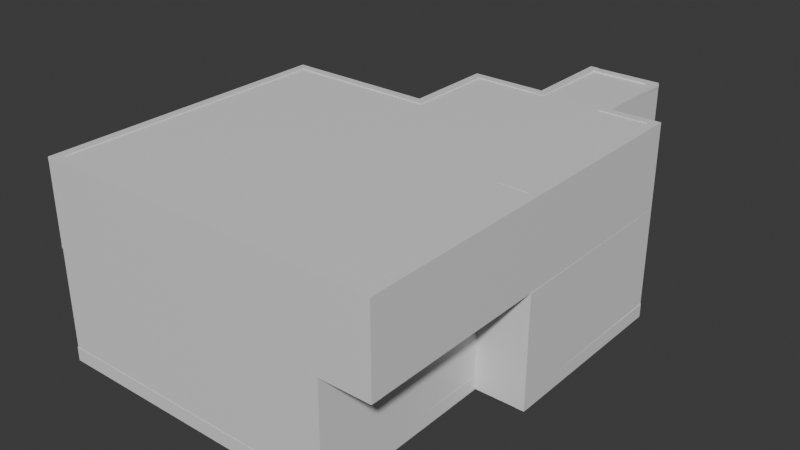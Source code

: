 # Source: Level1.blend  (saved by Blender 4.3.34; exported with 4.5.12 LTS)
import bpy
from mathutils import Matrix  # noqa: F401  (used for matrix-valued properties, if any)

bpy.ops.wm.read_factory_settings(use_empty=True)
scene = bpy.context.scene
scene.name = 'Scene'

# ---- collections
col_floor = bpy.data.collections.new('Floor'); scene.collection.children.link(col_floor)
col_wall = bpy.data.collections.new('Wall'); scene.collection.children.link(col_wall)
col_second_wall = bpy.data.collections.new('Second Wall'); scene.collection.children.link(col_second_wall)
col_stair = bpy.data.collections.new('Stair'); scene.collection.children.link(col_stair)

# ---- materials (node trees are filled in below, after node groups)
mat_material = bpy.data.materials.new('Material')
mat_material.alpha_threshold = 0.0
mat_material.roughness = 0.5
mat_material.line_color = (0.0, 0.0, 0.0, 1.0)
mat_material_015 = bpy.data.materials.new('Material.015')
mat_material_015.alpha_threshold = 0.0
mat_material_015.roughness = 0.5
mat_material_015.line_color = (0.0, 0.0, 0.0, 1.0)
mat_material_029 = bpy.data.materials.new('Material.029')
mat_material_029.alpha_threshold = 0.0
mat_material_029.roughness = 0.5
mat_material_029.line_color = (0.0, 0.0, 0.0, 1.0)
mat_material_001 = bpy.data.materials.new('Material.001')
mat_material_001.alpha_threshold = 0.0
mat_material_001.roughness = 0.5
mat_material_001.line_color = (0.0, 0.0, 0.0, 1.0)
mat_material_002 = bpy.data.materials.new('Material.002')
mat_material_002.alpha_threshold = 0.0
mat_material_002.roughness = 0.5
mat_material_002.line_color = (0.0, 0.0, 0.0, 1.0)
mat_material_004 = bpy.data.materials.new('Material.004')
mat_material_004.alpha_threshold = 0.0
mat_material_004.roughness = 0.5
mat_material_004.line_color = (0.0, 0.0, 0.0, 1.0)
mat_material_005 = bpy.data.materials.new('Material.005')
mat_material_005.alpha_threshold = 0.0
mat_material_005.roughness = 0.5
mat_material_005.line_color = (0.0, 0.0, 0.0, 1.0)
mat_material_006 = bpy.data.materials.new('Material.006')
mat_material_006.alpha_threshold = 0.0
mat_material_006.roughness = 0.5
mat_material_006.line_color = (0.0, 0.0, 0.0, 1.0)
mat_material_007 = bpy.data.materials.new('Material.007')
mat_material_007.alpha_threshold = 0.0
mat_material_007.roughness = 0.5
mat_material_007.line_color = (0.0, 0.0, 0.0, 1.0)
mat_material_008 = bpy.data.materials.new('Material.008')
mat_material_008.alpha_threshold = 0.0
mat_material_008.roughness = 0.5
mat_material_008.line_color = (0.0, 0.0, 0.0, 1.0)
mat_material_009 = bpy.data.materials.new('Material.009')
mat_material_009.alpha_threshold = 0.0
mat_material_009.roughness = 0.5
mat_material_009.line_color = (0.0, 0.0, 0.0, 1.0)
mat_material_003 = bpy.data.materials.new('Material.003')
mat_material_003.alpha_threshold = 0.0
mat_material_003.roughness = 0.5
mat_material_003.line_color = (0.0, 0.0, 0.0, 1.0)
mat_material_010 = bpy.data.materials.new('Material.010')
mat_material_010.alpha_threshold = 0.0
mat_material_010.roughness = 0.5
mat_material_010.line_color = (0.0, 0.0, 0.0, 1.0)
mat_material_011 = bpy.data.materials.new('Material.011')
mat_material_011.alpha_threshold = 0.0
mat_material_011.roughness = 0.5
mat_material_011.line_color = (0.0, 0.0, 0.0, 1.0)
mat_material_012 = bpy.data.materials.new('Material.012')
mat_material_012.alpha_threshold = 0.0
mat_material_012.roughness = 0.5
mat_material_012.line_color = (0.0, 0.0, 0.0, 1.0)
mat_material_013 = bpy.data.materials.new('Material.013')
mat_material_013.alpha_threshold = 0.0
mat_material_013.roughness = 0.5
mat_material_013.line_color = (0.0, 0.0, 0.0, 1.0)
mat_material_014 = bpy.data.materials.new('Material.014')
mat_material_014.alpha_threshold = 0.0
mat_material_014.roughness = 0.5
mat_material_014.line_color = (0.0, 0.0, 0.0, 1.0)
mat_material_017 = bpy.data.materials.new('Material.017')
mat_material_017.alpha_threshold = 0.0
mat_material_017.roughness = 0.5
mat_material_017.line_color = (0.0, 0.0, 0.0, 1.0)
mat_material_018 = bpy.data.materials.new('Material.018')
mat_material_018.alpha_threshold = 0.0
mat_material_018.roughness = 0.5
mat_material_018.line_color = (0.0, 0.0, 0.0, 1.0)
mat_material_019 = bpy.data.materials.new('Material.019')
mat_material_019.alpha_threshold = 0.0
mat_material_019.roughness = 0.5
mat_material_019.line_color = (0.0, 0.0, 0.0, 1.0)
mat_material_020 = bpy.data.materials.new('Material.020')
mat_material_020.alpha_threshold = 0.0
mat_material_020.roughness = 0.5
mat_material_020.line_color = (0.0, 0.0, 0.0, 1.0)
mat_material_021 = bpy.data.materials.new('Material.021')
mat_material_021.alpha_threshold = 0.0
mat_material_021.roughness = 0.5
mat_material_021.line_color = (0.0, 0.0, 0.0, 1.0)
mat_material_022 = bpy.data.materials.new('Material.022')
mat_material_022.alpha_threshold = 0.0
mat_material_022.roughness = 0.5
mat_material_022.line_color = (0.0, 0.0, 0.0, 1.0)
mat_material_023 = bpy.data.materials.new('Material.023')
mat_material_023.alpha_threshold = 0.0
mat_material_023.roughness = 0.5
mat_material_023.line_color = (0.0, 0.0, 0.0, 1.0)
mat_material_024 = bpy.data.materials.new('Material.024')
mat_material_024.alpha_threshold = 0.0
mat_material_024.roughness = 0.5
mat_material_024.line_color = (0.0, 0.0, 0.0, 1.0)
mat_material_025 = bpy.data.materials.new('Material.025')
mat_material_025.alpha_threshold = 0.0
mat_material_025.roughness = 0.5
mat_material_025.line_color = (0.0, 0.0, 0.0, 1.0)
mat_material_027 = bpy.data.materials.new('Material.027')
mat_material_027.alpha_threshold = 0.0
mat_material_027.roughness = 0.5
mat_material_027.line_color = (0.0, 0.0, 0.0, 1.0)
mat_material_028 = bpy.data.materials.new('Material.028')
mat_material_028.alpha_threshold = 0.0
mat_material_028.roughness = 0.5
mat_material_028.line_color = (0.0, 0.0, 0.0, 1.0)
mat_material_026 = bpy.data.materials.new('Material.026')
mat_material_026.alpha_threshold = 0.0
mat_material_026.roughness = 0.5
mat_material_026.line_color = (0.0, 0.0, 0.0, 1.0)
mat_material_016 = bpy.data.materials.new('Material.016')
mat_material_016.alpha_threshold = 0.0
mat_material_016.roughness = 0.5
mat_material_016.line_color = (0.0, 0.0, 0.0, 1.0)

# ---- material node trees
mat_material.use_nodes = True; mat_material.node_tree.nodes.clear()
_N = mat_material.node_tree.nodes; _L = mat_material.node_tree.links
n0 = _N.new('ShaderNodeOutputMaterial'); n0.name = 'Material Output'; n0.location = (300, 300)
n1 = _N.new('ShaderNodeBsdfPrincipled'); n1.name = 'Principled BSDF'; n1.location = (10, 300)
n1.inputs[3].default_value = 1.45
_L.new(n1.outputs[0], n0.inputs[0])
n0.is_active_output = True
mat_material_015.use_nodes = True; mat_material_015.node_tree.nodes.clear()
_N = mat_material_015.node_tree.nodes; _L = mat_material_015.node_tree.links
n0 = _N.new('ShaderNodeOutputMaterial'); n0.name = 'Material Output'; n0.location = (300, 300)
n1 = _N.new('ShaderNodeBsdfPrincipled'); n1.name = 'Principled BSDF'; n1.location = (10, 300)
n1.inputs[3].default_value = 1.45
_L.new(n1.outputs[0], n0.inputs[0])
n0.is_active_output = True
mat_material_029.use_nodes = True; mat_material_029.node_tree.nodes.clear()
_N = mat_material_029.node_tree.nodes; _L = mat_material_029.node_tree.links
n0 = _N.new('ShaderNodeOutputMaterial'); n0.name = 'Material Output'; n0.location = (300, 300)
n1 = _N.new('ShaderNodeBsdfPrincipled'); n1.name = 'Principled BSDF'; n1.location = (10, 300)
n1.inputs[3].default_value = 1.45
_L.new(n1.outputs[0], n0.inputs[0])
n0.is_active_output = True
mat_material_001.use_nodes = True; mat_material_001.node_tree.nodes.clear()
_N = mat_material_001.node_tree.nodes; _L = mat_material_001.node_tree.links
n0 = _N.new('ShaderNodeOutputMaterial'); n0.name = 'Material Output'; n0.location = (300, 300)
n1 = _N.new('ShaderNodeBsdfPrincipled'); n1.name = 'Principled BSDF'; n1.location = (10, 300)
n1.inputs[3].default_value = 1.45
_L.new(n1.outputs[0], n0.inputs[0])
n0.is_active_output = True
mat_material_002.use_nodes = True; mat_material_002.node_tree.nodes.clear()
_N = mat_material_002.node_tree.nodes; _L = mat_material_002.node_tree.links
n0 = _N.new('ShaderNodeOutputMaterial'); n0.name = 'Material Output'; n0.location = (300, 300)
n1 = _N.new('ShaderNodeBsdfPrincipled'); n1.name = 'Principled BSDF'; n1.location = (10, 300)
n1.inputs[3].default_value = 1.45
_L.new(n1.outputs[0], n0.inputs[0])
n0.is_active_output = True
mat_material_004.use_nodes = True; mat_material_004.node_tree.nodes.clear()
_N = mat_material_004.node_tree.nodes; _L = mat_material_004.node_tree.links
n0 = _N.new('ShaderNodeOutputMaterial'); n0.name = 'Material Output'; n0.location = (300, 300)
n1 = _N.new('ShaderNodeBsdfPrincipled'); n1.name = 'Principled BSDF'; n1.location = (10, 300)
n1.inputs[3].default_value = 1.45
_L.new(n1.outputs[0], n0.inputs[0])
n0.is_active_output = True
mat_material_005.use_nodes = True; mat_material_005.node_tree.nodes.clear()
_N = mat_material_005.node_tree.nodes; _L = mat_material_005.node_tree.links
n0 = _N.new('ShaderNodeOutputMaterial'); n0.name = 'Material Output'; n0.location = (300, 300)
n1 = _N.new('ShaderNodeBsdfPrincipled'); n1.name = 'Principled BSDF'; n1.location = (10, 300)
n1.inputs[3].default_value = 1.45
_L.new(n1.outputs[0], n0.inputs[0])
n0.is_active_output = True
mat_material_006.use_nodes = True; mat_material_006.node_tree.nodes.clear()
_N = mat_material_006.node_tree.nodes; _L = mat_material_006.node_tree.links
n0 = _N.new('ShaderNodeOutputMaterial'); n0.name = 'Material Output'; n0.location = (300, 300)
n1 = _N.new('ShaderNodeBsdfPrincipled'); n1.name = 'Principled BSDF'; n1.location = (10, 300)
n1.inputs[3].default_value = 1.45
_L.new(n1.outputs[0], n0.inputs[0])
n0.is_active_output = True
mat_material_007.use_nodes = True; mat_material_007.node_tree.nodes.clear()
_N = mat_material_007.node_tree.nodes; _L = mat_material_007.node_tree.links
n0 = _N.new('ShaderNodeOutputMaterial'); n0.name = 'Material Output'; n0.location = (300, 300)
n1 = _N.new('ShaderNodeBsdfPrincipled'); n1.name = 'Principled BSDF'; n1.location = (10, 300)
n1.inputs[3].default_value = 1.45
_L.new(n1.outputs[0], n0.inputs[0])
n0.is_active_output = True
mat_material_008.use_nodes = True; mat_material_008.node_tree.nodes.clear()
_N = mat_material_008.node_tree.nodes; _L = mat_material_008.node_tree.links
n0 = _N.new('ShaderNodeOutputMaterial'); n0.name = 'Material Output'; n0.location = (300, 300)
n1 = _N.new('ShaderNodeBsdfPrincipled'); n1.name = 'Principled BSDF'; n1.location = (10, 300)
n1.inputs[3].default_value = 1.45
_L.new(n1.outputs[0], n0.inputs[0])
n0.is_active_output = True
mat_material_009.use_nodes = True; mat_material_009.node_tree.nodes.clear()
_N = mat_material_009.node_tree.nodes; _L = mat_material_009.node_tree.links
n0 = _N.new('ShaderNodeOutputMaterial'); n0.name = 'Material Output'; n0.location = (300, 300)
n1 = _N.new('ShaderNodeBsdfPrincipled'); n1.name = 'Principled BSDF'; n1.location = (10, 300)
n1.inputs[3].default_value = 1.45
_L.new(n1.outputs[0], n0.inputs[0])
n0.is_active_output = True
mat_material_003.use_nodes = True; mat_material_003.node_tree.nodes.clear()
_N = mat_material_003.node_tree.nodes; _L = mat_material_003.node_tree.links
n0 = _N.new('ShaderNodeOutputMaterial'); n0.name = 'Material Output'; n0.location = (300, 300)
n1 = _N.new('ShaderNodeBsdfPrincipled'); n1.name = 'Principled BSDF'; n1.location = (10, 300)
n1.inputs[3].default_value = 1.45
_L.new(n1.outputs[0], n0.inputs[0])
n0.is_active_output = True
mat_material_010.use_nodes = True; mat_material_010.node_tree.nodes.clear()
_N = mat_material_010.node_tree.nodes; _L = mat_material_010.node_tree.links
n0 = _N.new('ShaderNodeOutputMaterial'); n0.name = 'Material Output'; n0.location = (300, 300)
n1 = _N.new('ShaderNodeBsdfPrincipled'); n1.name = 'Principled BSDF'; n1.location = (10, 300)
n1.inputs[3].default_value = 1.45
_L.new(n1.outputs[0], n0.inputs[0])
n0.is_active_output = True
mat_material_011.use_nodes = True; mat_material_011.node_tree.nodes.clear()
_N = mat_material_011.node_tree.nodes; _L = mat_material_011.node_tree.links
n0 = _N.new('ShaderNodeOutputMaterial'); n0.name = 'Material Output'; n0.location = (300, 300)
n1 = _N.new('ShaderNodeBsdfPrincipled'); n1.name = 'Principled BSDF'; n1.location = (10, 300)
n1.inputs[3].default_value = 1.45
_L.new(n1.outputs[0], n0.inputs[0])
n0.is_active_output = True
mat_material_012.use_nodes = True; mat_material_012.node_tree.nodes.clear()
_N = mat_material_012.node_tree.nodes; _L = mat_material_012.node_tree.links
n0 = _N.new('ShaderNodeOutputMaterial'); n0.name = 'Material Output'; n0.location = (300, 300)
n1 = _N.new('ShaderNodeBsdfPrincipled'); n1.name = 'Principled BSDF'; n1.location = (10, 300)
n1.inputs[3].default_value = 1.45
_L.new(n1.outputs[0], n0.inputs[0])
n0.is_active_output = True
mat_material_013.use_nodes = True; mat_material_013.node_tree.nodes.clear()
_N = mat_material_013.node_tree.nodes; _L = mat_material_013.node_tree.links
n0 = _N.new('ShaderNodeOutputMaterial'); n0.name = 'Material Output'; n0.location = (300, 300)
n1 = _N.new('ShaderNodeBsdfPrincipled'); n1.name = 'Principled BSDF'; n1.location = (10, 300)
n1.inputs[3].default_value = 1.45
_L.new(n1.outputs[0], n0.inputs[0])
n0.is_active_output = True
mat_material_014.use_nodes = True; mat_material_014.node_tree.nodes.clear()
_N = mat_material_014.node_tree.nodes; _L = mat_material_014.node_tree.links
n0 = _N.new('ShaderNodeOutputMaterial'); n0.name = 'Material Output'; n0.location = (300, 300)
n1 = _N.new('ShaderNodeBsdfPrincipled'); n1.name = 'Principled BSDF'; n1.location = (10, 300)
n1.inputs[3].default_value = 1.45
_L.new(n1.outputs[0], n0.inputs[0])
n0.is_active_output = True
mat_material_017.use_nodes = True; mat_material_017.node_tree.nodes.clear()
_N = mat_material_017.node_tree.nodes; _L = mat_material_017.node_tree.links
n0 = _N.new('ShaderNodeOutputMaterial'); n0.name = 'Material Output'; n0.location = (300, 300)
n1 = _N.new('ShaderNodeBsdfPrincipled'); n1.name = 'Principled BSDF'; n1.location = (10, 300)
n1.inputs[3].default_value = 1.45
_L.new(n1.outputs[0], n0.inputs[0])
n0.is_active_output = True
mat_material_018.use_nodes = True; mat_material_018.node_tree.nodes.clear()
_N = mat_material_018.node_tree.nodes; _L = mat_material_018.node_tree.links
n0 = _N.new('ShaderNodeOutputMaterial'); n0.name = 'Material Output'; n0.location = (300, 300)
n1 = _N.new('ShaderNodeBsdfPrincipled'); n1.name = 'Principled BSDF'; n1.location = (10, 300)
n1.inputs[3].default_value = 1.45
_L.new(n1.outputs[0], n0.inputs[0])
n0.is_active_output = True
mat_material_019.use_nodes = True; mat_material_019.node_tree.nodes.clear()
_N = mat_material_019.node_tree.nodes; _L = mat_material_019.node_tree.links
n0 = _N.new('ShaderNodeOutputMaterial'); n0.name = 'Material Output'; n0.location = (300, 300)
n1 = _N.new('ShaderNodeBsdfPrincipled'); n1.name = 'Principled BSDF'; n1.location = (10, 300)
n1.inputs[3].default_value = 1.45
_L.new(n1.outputs[0], n0.inputs[0])
n0.is_active_output = True
mat_material_020.use_nodes = True; mat_material_020.node_tree.nodes.clear()
_N = mat_material_020.node_tree.nodes; _L = mat_material_020.node_tree.links
n0 = _N.new('ShaderNodeOutputMaterial'); n0.name = 'Material Output'; n0.location = (300, 300)
n1 = _N.new('ShaderNodeBsdfPrincipled'); n1.name = 'Principled BSDF'; n1.location = (10, 300)
n1.inputs[3].default_value = 1.45
_L.new(n1.outputs[0], n0.inputs[0])
n0.is_active_output = True
mat_material_021.use_nodes = True; mat_material_021.node_tree.nodes.clear()
_N = mat_material_021.node_tree.nodes; _L = mat_material_021.node_tree.links
n0 = _N.new('ShaderNodeOutputMaterial'); n0.name = 'Material Output'; n0.location = (300, 300)
n1 = _N.new('ShaderNodeBsdfPrincipled'); n1.name = 'Principled BSDF'; n1.location = (10, 300)
n1.inputs[3].default_value = 1.45
_L.new(n1.outputs[0], n0.inputs[0])
n0.is_active_output = True
mat_material_022.use_nodes = True; mat_material_022.node_tree.nodes.clear()
_N = mat_material_022.node_tree.nodes; _L = mat_material_022.node_tree.links
n0 = _N.new('ShaderNodeOutputMaterial'); n0.name = 'Material Output'; n0.location = (300, 300)
n1 = _N.new('ShaderNodeBsdfPrincipled'); n1.name = 'Principled BSDF'; n1.location = (10, 300)
n1.inputs[3].default_value = 1.45
_L.new(n1.outputs[0], n0.inputs[0])
n0.is_active_output = True
mat_material_023.use_nodes = True; mat_material_023.node_tree.nodes.clear()
_N = mat_material_023.node_tree.nodes; _L = mat_material_023.node_tree.links
n0 = _N.new('ShaderNodeOutputMaterial'); n0.name = 'Material Output'; n0.location = (300, 300)
n1 = _N.new('ShaderNodeBsdfPrincipled'); n1.name = 'Principled BSDF'; n1.location = (10, 300)
n1.inputs[3].default_value = 1.45
_L.new(n1.outputs[0], n0.inputs[0])
n0.is_active_output = True
mat_material_024.use_nodes = True; mat_material_024.node_tree.nodes.clear()
_N = mat_material_024.node_tree.nodes; _L = mat_material_024.node_tree.links
n0 = _N.new('ShaderNodeOutputMaterial'); n0.name = 'Material Output'; n0.location = (300, 300)
n1 = _N.new('ShaderNodeBsdfPrincipled'); n1.name = 'Principled BSDF'; n1.location = (10, 300)
n1.inputs[3].default_value = 1.45
_L.new(n1.outputs[0], n0.inputs[0])
n0.is_active_output = True
mat_material_025.use_nodes = True; mat_material_025.node_tree.nodes.clear()
_N = mat_material_025.node_tree.nodes; _L = mat_material_025.node_tree.links
n0 = _N.new('ShaderNodeOutputMaterial'); n0.name = 'Material Output'; n0.location = (300, 300)
n1 = _N.new('ShaderNodeBsdfPrincipled'); n1.name = 'Principled BSDF'; n1.location = (10, 300)
n1.inputs[3].default_value = 1.45
_L.new(n1.outputs[0], n0.inputs[0])
n0.is_active_output = True
mat_material_027.use_nodes = True; mat_material_027.node_tree.nodes.clear()
_N = mat_material_027.node_tree.nodes; _L = mat_material_027.node_tree.links
n0 = _N.new('ShaderNodeOutputMaterial'); n0.name = 'Material Output'; n0.location = (300, 300)
n1 = _N.new('ShaderNodeBsdfPrincipled'); n1.name = 'Principled BSDF'; n1.location = (10, 300)
n1.inputs[3].default_value = 1.45
_L.new(n1.outputs[0], n0.inputs[0])
n0.is_active_output = True
mat_material_028.use_nodes = True; mat_material_028.node_tree.nodes.clear()
_N = mat_material_028.node_tree.nodes; _L = mat_material_028.node_tree.links
n0 = _N.new('ShaderNodeOutputMaterial'); n0.name = 'Material Output'; n0.location = (300, 300)
n1 = _N.new('ShaderNodeBsdfPrincipled'); n1.name = 'Principled BSDF'; n1.location = (10, 300)
n1.inputs[3].default_value = 1.45
_L.new(n1.outputs[0], n0.inputs[0])
n0.is_active_output = True
mat_material_026.use_nodes = True; mat_material_026.node_tree.nodes.clear()
_N = mat_material_026.node_tree.nodes; _L = mat_material_026.node_tree.links
n0 = _N.new('ShaderNodeOutputMaterial'); n0.name = 'Material Output'; n0.location = (300, 300)
n1 = _N.new('ShaderNodeBsdfPrincipled'); n1.name = 'Principled BSDF'; n1.location = (10, 300)
n1.inputs[3].default_value = 1.45
_L.new(n1.outputs[0], n0.inputs[0])
n0.is_active_output = True
mat_material_016.use_nodes = True; mat_material_016.node_tree.nodes.clear()
_N = mat_material_016.node_tree.nodes; _L = mat_material_016.node_tree.links
n0 = _N.new('ShaderNodeOutputMaterial'); n0.name = 'Material Output'; n0.location = (300, 300)
n1 = _N.new('ShaderNodeBsdfPrincipled'); n1.name = 'Principled BSDF'; n1.location = (10, 300)
n1.inputs[3].default_value = 1.45
_L.new(n1.outputs[0], n0.inputs[0])
n0.is_active_output = True

# ---- world
world_world = bpy.data.worlds.new('World'); scene.world = world_world
world_world.use_nodes = True; world_world.node_tree.nodes.clear()
_N = world_world.node_tree.nodes; _L = world_world.node_tree.links
n0 = _N.new('ShaderNodeOutputWorld'); n0.name = 'World Output'; n0.location = (300, 300)
n1 = _N.new('ShaderNodeBackground'); n1.name = 'Background'; n1.location = (10, 300)
n1.inputs[0].default_value = (0.05088, 0.05088, 0.05088, 1.0)
_L.new(n1.outputs[0], n0.inputs[0])
n0.is_active_output = True
world_world.color = (0.05088, 0.05088, 0.05088)
world_world.sun_shadow_jitter_overblur = 0.0

# ---- meshes
me_cube = bpy.data.meshes.new('Cube')
me_cube.from_pydata([(-2.404, -4.076, -0.8378), (-2.404, -0.09195, -0.8378), (1.601, -4.076, -0.8378), (-0.4016, -0.09195, -0.8378), (1.601, 2.324, -0.8378), (1.601, 1.116, -0.8378), (-0.4016, 1.116, -0.8378), (0.5995, -0.09195, -0.8378), (0.5995, -4.076, -0.8378), (0.5995, 2.324, -0.8378), (0.5995, 1.116, -0.8378), (2.278, 1.116, -0.8378), (-2.404, -1.458, -0.8378), (0.5995, -1.458, -0.8378), (1.601, -1.458, -0.8378), (2.278, -1.458, -0.8378), (-0.4016, -0.7697, -0.8378), (-2.404, -0.7697, -0.8378), (0.5995, -0.7697, -0.8378), (0.5995, -0.09195, -0.6479), (-0.4016, -0.09195, -0.6479), (-2.404, -0.09195, -0.6479), (0.5995, -4.076, -0.6479), (1.601, -4.076, -0.6479), (-2.404, -1.458, -0.6479), (-2.404, -4.076, -0.6479), (1.601, 2.324, -0.6479), (1.601, 1.116, -0.6479), (-0.4016, 1.116, -0.6479), (0.5995, 1.116, -0.6479), (0.5995, 2.324, -0.6479), (0.5995, -1.458, -0.6479), (2.278, 1.116, -0.6479), (-2.404, -0.7697, -0.6479), (0.5995, -0.7697, -0.6479), (1.601, -1.458, -0.6479), (2.278, -1.458, -0.6479), (-0.4016, -0.7697, -0.6479)], [], [(13, 8, 2, 14), (5, 14, 15, 11), (7, 10, 6, 3), (13, 12, 0, 8), (5, 4, 9, 10), (16, 17, 12, 13, 18), (3, 1, 17, 16), (14, 5, 10, 7, 18, 13), (3, 16, 18, 7), (31, 35, 23, 22), (27, 32, 36, 35), (19, 20, 28, 29), (31, 22, 25, 24), (27, 29, 30, 26), (37, 34, 31, 24, 33), (20, 37, 33, 21), (35, 31, 34, 19, 29, 27), (20, 19, 34, 37), (3, 6, 28, 20), (5, 11, 32, 27), (11, 15, 36, 32), (12, 17, 33, 24), (8, 0, 25, 22), (9, 4, 26, 30), (17, 1, 21, 33), (1, 3, 20, 21), (14, 2, 23, 35), (6, 10, 29, 28), (2, 8, 22, 23), (15, 14, 35, 36), (0, 12, 24, 25), (10, 9, 30, 29), (4, 5, 27, 26)])
_uv = me_cube.uv_layers.new(name='UVMap')
_uv.uv.foreach_set('vector', [0.3125, 0.6875, 0.3125, 0.75, 0.375, 0.75, 0.375, 0.6875, 0.375, 0.5, 0.375, 0.6875, 0.375, 0.6875, 0.375, 0.5, 0.3125, 0.5, 0.3125, 0.5, 0.25, 0.5, 0.25, 0.5, 0.3125, 0.6875, 0.125, 0.6875, 0.125, 0.75, 0.3125, 0.75, 0.375, 0.5, 0.375, 0.5, 0.3125, 0.5, 0.3125, 0.5, 0.25, 0.5625, 0.125, 0.5625, 0.125, 0.6875, 0.3125, 0.6875, 0.3125, 0.5625, 0.25, 0.5, 0.125, 0.5, 0.125, 0.5625, 0.25, 0.5625, 0.375, 0.6875, 0.375, 0.5, 0.3125, 0.5, 0.3125, 0.5, 0.3125, 0.5625, 0.3125, 0.6875, 0.25, 0.5, 0.25, 0.5625, 0.3125, 0.5625, 0.3125, 0.5, 0.3125, 0.6875, 0.375, 0.6875, 0.375, 0.75, 0.3125, 0.75, 0.375, 0.5, 0.375, 0.5, 0.375, 0.6875, 0.375, 0.6875, 0.3125, 0.5, 0.25, 0.5, 0.25, 0.5, 0.3125, 0.5, 0.3125, 0.6875, 0.3125, 0.75, 0.125, 0.75, 0.125, 0.6875, 0.375, 0.5, 0.3125, 0.5, 0.3125, 0.5, 0.375, 0.5, 0.25, 0.5625, 0.3125, 0.5625, 0.3125, 0.6875, 0.125, 0.6875, 0.125, 0.5625, 0.25, 0.5, 0.25, 0.5625, 0.125, 0.5625, 0.125, 0.5, 0.375, 0.6875, 0.3125, 0.6875, 0.3125, 0.5625, 0.3125, 0.5, 0.3125, 0.5, 0.375, 0.5, 0.25, 0.5, 0.3125, 0.5, 0.3125, 0.5625, 0.25, 0.5625, 0.25, 0.5, 0.25, 0.5, 0.25, 0.5, 0.25, 0.5, 0.375, 0.5, 0.375, 0.5, 0.375, 0.5, 0.375, 0.5, 0.375, 0.5, 0.375, 0.6875, 0.375, 0.6875, 0.375, 0.5, 0.125, 0.6875, 0.125, 0.5625, 0.125, 0.5625, 0.125, 0.6875, 0.3125, 0.75, 0.125, 0.75, 0.125, 0.75, 0.3125, 0.75, 0.3125, 0.5, 0.375, 0.5, 0.375, 0.5, 0.3125, 0.5, 0.125, 0.5625, 0.125, 0.5, 0.125, 0.5, 0.125, 0.5625, 0.125, 0.5, 0.25, 0.5, 0.25, 0.5, 0.125, 0.5, 0.375, 0.6875, 0.375, 0.75, 0.375, 0.75, 0.375, 0.6875, 0.25, 0.5, 0.3125, 0.5, 0.3125, 0.5, 0.25, 0.5, 0.375, 0.75, 0.3125, 0.75, 0.3125, 0.75, 0.375, 0.75, 0.375, 0.6875, 0.375, 0.6875, 0.375, 0.6875, 0.375, 0.6875, 0.125, 0.75, 0.125, 0.6875, 0.125, 0.6875, 0.125, 0.75, 0.3125, 0.5, 0.3125, 0.5, 0.3125, 0.5, 0.3125, 0.5, 0.375, 0.5, 0.375, 0.5, 0.375, 0.5, 0.375, 0.5])
me_cube.materials.append(mat_material)
me_cube.use_mirror_vertex_groups = False
me_cube.update()
me_cube_015 = bpy.data.meshes.new('Cube.015')
me_cube_015.from_pydata([(-2.404, -4.076, 0.7001), (-2.404, -0.09195, 0.7001), (1.601, -4.076, 0.7001), (-0.4016, -0.09195, 0.7001), (1.601, 2.324, 0.6777), (1.601, 1.116, 0.7001), (-0.4016, 1.116, 0.7001), (0.5995, -0.09195, 0.7001), (0.5995, -4.076, 0.7001), (0.5995, 2.324, 0.6777), (0.5995, 1.116, 0.7001), (-2.404, -1.458, 0.7001), (0.5995, -1.458, 0.7001), (1.601, -1.458, 0.7001), (-0.4016, -0.7697, 0.7001), (-2.404, -0.7697, 0.7001), (0.5995, -0.7697, 0.7001), (0.5995, -0.09195, 0.7265), (-0.4016, -0.09195, 0.7265), (-2.404, -0.09195, 0.7265), (0.5995, -4.076, 0.7265), (1.601, -4.076, 0.7241), (-2.404, -1.458, 0.7265), (-2.404, -4.076, 0.7265), (1.601, 2.324, 0.7104), (1.601, 1.116, 0.7265), (-0.4016, 1.116, 0.7265), (0.5995, 1.116, 0.7265), (0.5995, 2.324, 0.7104), (0.5995, -1.458, 0.7265), (-2.404, -0.7697, 0.7265), (0.5995, -0.7697, 0.7265), (1.601, -1.458, 0.7241), (-0.4016, -0.7697, 0.7265), (2.273, -4.076, 0.7001), (2.273, -1.458, 0.7001), (2.273, -4.076, 0.7207), (2.273, -1.458, 0.7207)], [], [(12, 8, 2, 13), (7, 10, 6, 3), (12, 11, 0, 8), (5, 4, 9, 10), (14, 15, 11, 12, 16), (3, 1, 15, 14), (13, 5, 10, 7, 16, 12), (3, 14, 16, 7), (29, 32, 21, 20), (17, 18, 26, 27), (29, 20, 23, 22), (25, 27, 28, 24), (33, 31, 29, 22, 30), (18, 33, 30, 19), (32, 29, 31, 17, 27, 25), (18, 17, 31, 33), (3, 6, 26, 18), (11, 15, 30, 22), (8, 0, 23, 20), (9, 4, 24, 28), (15, 1, 19, 30), (1, 3, 18, 19), (21, 32, 37, 36), (6, 10, 27, 26), (2, 8, 20, 21), (5, 13, 32, 25), (0, 11, 22, 23), (10, 9, 28, 27), (4, 5, 25, 24), (35, 34, 36, 37), (13, 2, 34, 35), (32, 13, 35, 37), (2, 21, 36, 34)])
_uv = me_cube_015.uv_layers.new(name='UVMap')
_uv.uv.foreach_set('vector', [0.3125, 0.6875, 0.3125, 0.75, 0.375, 0.75, 0.375, 0.6875, 0.3125, 0.5, 0.3125, 0.5, 0.25, 0.5, 0.25, 0.5, 0.3125, 0.6875, 0.125, 0.6875, 0.125, 0.75, 0.3125, 0.75, 0.375, 0.5, 0.375, 0.5, 0.3125, 0.5, 0.3125, 0.5, 0.25, 0.5625, 0.125, 0.5625, 0.125, 0.6875, 0.3125, 0.6875, 0.3125, 0.5625, 0.25, 0.5, 0.125, 0.5, 0.125, 0.5625, 0.25, 0.5625, 0.375, 0.6875, 0.375, 0.5, 0.3125, 0.5, 0.3125, 0.5, 0.3125, 0.5625, 0.3125, 0.6875, 0.25, 0.5, 0.25, 0.5625, 0.3125, 0.5625, 0.3125, 0.5, 0.3125, 0.6875, 0.375, 0.6875, 0.375, 0.75, 0.3125, 0.75, 0.3125, 0.5, 0.25, 0.5, 0.25, 0.5, 0.3125, 0.5, 0.3125, 0.6875, 0.3125, 0.75, 0.125, 0.75, 0.125, 0.6875, 0.375, 0.5, 0.3125, 0.5, 0.3125, 0.5, 0.375, 0.5, 0.25, 0.5625, 0.3125, 0.5625, 0.3125, 0.6875, 0.125, 0.6875, 0.125, 0.5625, 0.25, 0.5, 0.25, 0.5625, 0.125, 0.5625, 0.125, 0.5, 0.375, 0.6875, 0.3125, 0.6875, 0.3125, 0.5625, 0.3125, 0.5, 0.3125, 0.5, 0.375, 0.5, 0.25, 0.5, 0.3125, 0.5, 0.3125, 0.5625, 0.25, 0.5625, 0.25, 0.5, 0.25, 0.5, 0.25, 0.5, 0.25, 0.5, 0.125, 0.6875, 0.125, 0.5625, 0.125, 0.5625, 0.125, 0.6875, 0.3125, 0.75, 0.125, 0.75, 0.125, 0.75, 0.3125, 0.75, 0.3125, 0.5, 0.375, 0.5, 0.375, 0.5, 0.3125, 0.5, 0.125, 0.5625, 0.125, 0.5, 0.125, 0.5, 0.125, 0.5625, 0.125, 0.5, 0.25, 0.5, 0.25, 0.5, 0.125, 0.5, 0.375, 0.75, 0.375, 0.6875, 0.375, 0.6875, 0.375, 0.75, 0.25, 0.5, 0.3125, 0.5, 0.3125, 0.5, 0.25, 0.5, 0.375, 0.75, 0.3125, 0.75, 0.3125, 0.75, 0.375, 0.75, 0.375, 0.5, 0.375, 0.6875, 0.375, 0.6875, 0.375, 0.5, 0.125, 0.75, 0.125, 0.6875, 0.125, 0.6875, 0.125, 0.75, 0.3125, 0.5, 0.3125, 0.5, 0.3125, 0.5, 0.3125, 0.5, 0.375, 0.5, 0.375, 0.5, 0.375, 0.5, 0.375, 0.5, 0.375, 0.6875, 0.375, 0.75, 0.375, 0.75, 0.375, 0.6875, 0.375, 0.6875, 0.375, 0.75, 0.375, 0.75, 0.375, 0.6875, 0.375, 0.6875, 0.375, 0.6875, 0.375, 0.6875, 0.375, 0.6875, 0.375, 0.75, 0.375, 0.75, 0.375, 0.75, 0.375, 0.75])
me_cube_015.materials.append(mat_material_015)
me_cube_015.use_mirror_vertex_groups = False
me_cube_015.update()
me_cube_029 = bpy.data.meshes.new('Cube.029')
me_cube_029.from_pydata([(-2.404, -4.076, 1.794), (-2.404, -0.09195, 1.794), (1.601, -4.076, 1.794), (-0.4016, -0.09195, 1.794), (1.601, 2.324, 1.771), (1.601, 1.116, 1.794), (-0.4016, 1.116, 1.794), (0.5995, -0.09195, 1.794), (0.5995, -4.076, 1.794), (0.5995, 2.324, 1.771), (0.5995, 1.116, 1.794), (-2.404, -1.458, 1.794), (0.5995, -1.458, 1.794), (1.601, -1.458, 1.794), (-0.4016, -0.7697, 1.794), (-2.404, -0.7697, 1.794), (0.5995, -0.7697, 1.794), (0.5995, -0.09195, 1.82), (-0.4016, -0.09195, 1.82), (-2.404, -0.09195, 1.82), (0.5995, -4.076, 1.82), (1.601, -4.076, 1.818), (-2.404, -1.458, 1.82), (-2.404, -4.076, 1.82), (1.601, 2.324, 1.804), (1.601, 1.116, 1.82), (-0.4016, 1.116, 1.82), (0.5995, 1.116, 1.82), (0.5995, 2.324, 1.804), (0.5995, -1.458, 1.82), (-2.404, -0.7697, 1.82), (0.5995, -0.7697, 1.82), (1.601, -1.458, 1.818), (-0.4016, -0.7697, 1.82), (2.273, -4.076, 1.794), (2.273, -1.458, 1.794), (2.273, -4.076, 1.814), (2.273, -1.458, 1.814), (2.272, -1.458, 1.794), (2.272, 1.116, 1.794), (2.272, -1.458, 1.818), (2.272, 1.116, 1.82)], [], [(12, 8, 2, 13), (7, 10, 6, 3), (12, 11, 0, 8), (5, 4, 9, 10), (14, 15, 11, 12, 16), (3, 1, 15, 14), (13, 5, 10, 7, 16, 12), (3, 14, 16, 7), (29, 32, 21, 20), (17, 18, 26, 27), (29, 20, 23, 22), (25, 27, 28, 24), (33, 31, 29, 22, 30), (18, 33, 30, 19), (32, 29, 31, 17, 27, 25), (18, 17, 31, 33), (3, 6, 26, 18), (11, 15, 30, 22), (8, 0, 23, 20), (9, 4, 24, 28), (15, 1, 19, 30), (1, 3, 18, 19), (21, 32, 37, 36), (6, 10, 27, 26), (2, 8, 20, 21), (32, 25, 41, 40), (0, 11, 22, 23), (10, 9, 28, 27), (4, 5, 25, 24), (35, 34, 36, 37), (13, 2, 34, 35), (32, 13, 35, 37), (2, 21, 36, 34), (39, 38, 40, 41), (5, 13, 38, 39), (25, 5, 39, 41), (13, 32, 40, 38)])
_uv = me_cube_029.uv_layers.new(name='UVMap')
_uv.uv.foreach_set('vector', [0.3125, 0.6875, 0.3125, 0.75, 0.375, 0.75, 0.375, 0.6875, 0.3125, 0.5, 0.3125, 0.5, 0.25, 0.5, 0.25, 0.5, 0.3125, 0.6875, 0.125, 0.6875, 0.125, 0.75, 0.3125, 0.75, 0.375, 0.5, 0.375, 0.5, 0.3125, 0.5, 0.3125, 0.5, 0.25, 0.5625, 0.125, 0.5625, 0.125, 0.6875, 0.3125, 0.6875, 0.3125, 0.5625, 0.25, 0.5, 0.125, 0.5, 0.125, 0.5625, 0.25, 0.5625, 0.375, 0.6875, 0.375, 0.5, 0.3125, 0.5, 0.3125, 0.5, 0.3125, 0.5625, 0.3125, 0.6875, 0.25, 0.5, 0.25, 0.5625, 0.3125, 0.5625, 0.3125, 0.5, 0.3125, 0.6875, 0.375, 0.6875, 0.375, 0.75, 0.3125, 0.75, 0.3125, 0.5, 0.25, 0.5, 0.25, 0.5, 0.3125, 0.5, 0.3125, 0.6875, 0.3125, 0.75, 0.125, 0.75, 0.125, 0.6875, 0.375, 0.5, 0.3125, 0.5, 0.3125, 0.5, 0.375, 0.5, 0.25, 0.5625, 0.3125, 0.5625, 0.3125, 0.6875, 0.125, 0.6875, 0.125, 0.5625, 0.25, 0.5, 0.25, 0.5625, 0.125, 0.5625, 0.125, 0.5, 0.375, 0.6875, 0.3125, 0.6875, 0.3125, 0.5625, 0.3125, 0.5, 0.3125, 0.5, 0.375, 0.5, 0.25, 0.5, 0.3125, 0.5, 0.3125, 0.5625, 0.25, 0.5625, 0.25, 0.5, 0.25, 0.5, 0.25, 0.5, 0.25, 0.5, 0.125, 0.6875, 0.125, 0.5625, 0.125, 0.5625, 0.125, 0.6875, 0.3125, 0.75, 0.125, 0.75, 0.125, 0.75, 0.3125, 0.75, 0.3125, 0.5, 0.375, 0.5, 0.375, 0.5, 0.3125, 0.5, 0.125, 0.5625, 0.125, 0.5, 0.125, 0.5, 0.125, 0.5625, 0.125, 0.5, 0.25, 0.5, 0.25, 0.5, 0.125, 0.5, 0.375, 0.75, 0.375, 0.6875, 0.375, 0.6875, 0.375, 0.75, 0.25, 0.5, 0.3125, 0.5, 0.3125, 0.5, 0.25, 0.5, 0.375, 0.75, 0.3125, 0.75, 0.3125, 0.75, 0.375, 0.75, 0.375, 0.6875, 0.375, 0.5, 0.375, 0.5, 0.375, 0.6875, 0.125, 0.75, 0.125, 0.6875, 0.125, 0.6875, 0.125, 0.75, 0.3125, 0.5, 0.3125, 0.5, 0.3125, 0.5, 0.3125, 0.5, 0.375, 0.5, 0.375, 0.5, 0.375, 0.5, 0.375, 0.5, 0.375, 0.6875, 0.375, 0.75, 0.375, 0.75, 0.375, 0.6875, 0.375, 0.6875, 0.375, 0.75, 0.375, 0.75, 0.375, 0.6875, 0.375, 0.6875, 0.375, 0.6875, 0.375, 0.6875, 0.375, 0.6875, 0.375, 0.75, 0.375, 0.75, 0.375, 0.75, 0.375, 0.75, 0.375, 0.5, 0.375, 0.6875, 0.375, 0.6875, 0.375, 0.5, 0.375, 0.5, 0.375, 0.6875, 0.375, 0.6875, 0.375, 0.5, 0.375, 0.5, 0.375, 0.5, 0.375, 0.5, 0.375, 0.5, 0.375, 0.6875, 0.375, 0.6875, 0.375, 0.6875, 0.375, 0.6875])
me_cube_029.materials.append(mat_material_029)
me_cube_029.use_mirror_vertex_groups = False
me_cube_029.update()
me_cube_002 = bpy.data.meshes.new('Cube.002')
me_cube_002.from_pydata([(-2.394, -4.072, -0.8429), (-2.394, -4.072, 0.7009), (-2.394, -3.957, -0.8429), (-2.394, -3.957, 0.7009), (1.601, -4.072, -0.8329), (1.601, -4.072, 0.7009), (1.601, -3.932, -0.8377), (1.601, -3.957, 0.7009)], [], [(0, 1, 3, 2), (2, 3, 7, 6), (6, 7, 5, 4), (4, 5, 1, 0), (2, 6, 4, 0), (7, 3, 1, 5)])
_uv = me_cube_002.uv_layers.new(name='UVMap')
_uv.uv.foreach_set('vector', [0.375, 0.0, 0.625, 0.0, 0.625, 0.25, 0.375, 0.25, 0.375, 0.25, 0.625, 0.25, 0.625, 0.5, 0.375, 0.5, 0.375, 0.5, 0.625, 0.5, 0.625, 0.75, 0.375, 0.75, 0.375, 0.75, 0.625, 0.75, 0.625, 1.0, 0.375, 1.0, 0.125, 0.5, 0.375, 0.5, 0.375, 0.75, 0.125, 0.75, 0.625, 0.5, 0.875, 0.5, 0.875, 0.75, 0.625, 0.75])
me_cube_002.materials.append(mat_material_001)
me_cube_002.use_mirror_vertex_groups = False
me_cube_002.update()
me_cube_003 = bpy.data.meshes.new('Cube.003')
me_cube_003.from_pydata([(2.28, -1.515, -0.8333), (2.28, -1.515, 0.6991), (2.165, -1.516, -0.8333), (2.165, -1.516, 0.6991), (2.272, 1.115, -0.8333), (2.272, 1.115, 0.6991), (2.158, 1.114, -0.8333), (2.158, 1.114, 0.6991)], [], [(0, 1, 3, 2), (2, 3, 7, 6), (6, 7, 5, 4), (4, 5, 1, 0), (2, 6, 4, 0), (7, 3, 1, 5)])
_uv = me_cube_003.uv_layers.new(name='UVMap')
_uv.uv.foreach_set('vector', [0.375, 0.0, 0.625, 0.0, 0.625, 0.25, 0.375, 0.25, 0.375, 0.25, 0.625, 0.25, 0.625, 0.5, 0.375, 0.5, 0.375, 0.5, 0.625, 0.5, 0.625, 0.75, 0.375, 0.75, 0.375, 0.75, 0.625, 0.75, 0.625, 1.0, 0.375, 1.0, 0.125, 0.5, 0.375, 0.5, 0.375, 0.75, 0.125, 0.75, 0.625, 0.5, 0.875, 0.5, 0.875, 0.75, 0.625, 0.75])
me_cube_003.materials.append(mat_material_002)
me_cube_003.use_mirror_vertex_groups = False
me_cube_003.update()
me_cube_005 = bpy.data.meshes.new('Cube.005')
me_cube_005.from_pydata([(-2.28, -2.637, -0.8426), (-2.28, -2.637, 0.7012), (-2.395, -2.638, -0.8426), (-2.395, -2.638, 0.7012), (-2.288, -0.08886, -0.8426), (-2.288, -0.08886, 0.7012), (-2.403, -0.08967, -0.8426), (-2.403, -0.08967, 0.7012)], [], [(0, 1, 3, 2), (2, 3, 7, 6), (6, 7, 5, 4), (4, 5, 1, 0), (2, 6, 4, 0), (7, 3, 1, 5)])
_uv = me_cube_005.uv_layers.new(name='UVMap')
_uv.uv.foreach_set('vector', [0.375, 0.0, 0.625, 0.0, 0.625, 0.25, 0.375, 0.25, 0.375, 0.25, 0.625, 0.25, 0.625, 0.5, 0.375, 0.5, 0.375, 0.5, 0.625, 0.5, 0.625, 0.75, 0.375, 0.75, 0.375, 0.75, 0.625, 0.75, 0.625, 1.0, 0.375, 1.0, 0.125, 0.5, 0.375, 0.5, 0.375, 0.75, 0.125, 0.75, 0.625, 0.5, 0.875, 0.5, 0.875, 0.75, 0.625, 0.75])
me_cube_005.materials.append(mat_material_004)
me_cube_005.use_mirror_vertex_groups = False
me_cube_005.update()
me_cube_006 = bpy.data.meshes.new('Cube.006')
me_cube_006.from_pydata([(-2.276, -4.069, -0.8426), (-2.276, -4.069, 0.7012), (-2.386, -4.07, -0.8426), (-2.386, -4.07, 0.7012), (-2.283, -3.205, -0.8426), (-2.283, -2.631, 0.7012), (-2.394, -3.206, -0.8426), (-2.394, -2.632, 0.7012), (-2.394, -2.632, 0.1192), (-2.283, -2.631, 0.1192), (-2.394, -3.206, 0.1223), (-2.283, -3.205, 0.1223)], [], [(8, 7, 5, 9), (2, 6, 4, 0), (7, 3, 1, 5), (6, 10, 11, 4), (11, 9, 5, 1, 0, 4), (10, 8, 9, 11), (1, 3, 2, 0), (2, 3, 7, 8, 10, 6)])
_uv = me_cube_006.uv_layers.new(name='UVMap')
_uv.uv.foreach_set('vector', [0.5625, 0.5, 0.625, 0.5, 0.625, 0.75, 0.5625, 0.75, 0.125, 0.5, 0.375, 0.5, 0.375, 0.75, 0.125, 0.75, 0.625, 0.5, 0.875, 0.5, 0.875, 0.75, 0.625, 0.75, 0.375, 0.5, 0.5312, 0.5, 0.5312, 0.75, 0.375, 0.75, 0.5312, 0.75, 0.5625, 0.75, 0.625, 0.75, 0.625, 1.0, 0.375, 1.0, 0.375, 0.75, 0.5312, 0.5, 0.5625, 0.5, 0.5625, 0.75, 0.5312, 0.75, 0.625, 0.0, 0.625, 0.25, 0.375, 0.25, 0.375, 0.0, 0.375, 0.25, 0.625, 0.25, 0.625, 0.5, 0.5625, 0.5, 0.5312, 0.5, 0.375, 0.5])
me_cube_006.materials.append(mat_material_005)
me_cube_006.use_mirror_vertex_groups = False
me_cube_006.update()
me_cube_007 = bpy.data.meshes.new('Cube.007')
me_cube_007.from_pydata([(-0.2821, -0.0975, -0.8426), (-0.2821, -0.0975, 0.7012), (-0.3969, -0.09835, -0.8426), (-0.3969, -0.09835, 0.7012), (-0.2897, 1.113, -0.8426), (-0.2897, 1.113, 0.7012), (-0.4045, 1.112, -0.8426), (-0.4045, 1.112, 0.7012)], [], [(0, 1, 3, 2), (2, 3, 7, 6), (6, 7, 5, 4), (4, 5, 1, 0), (2, 6, 4, 0), (7, 3, 1, 5)])
_uv = me_cube_007.uv_layers.new(name='UVMap')
_uv.uv.foreach_set('vector', [0.375, 0.0, 0.625, 0.0, 0.625, 0.25, 0.375, 0.25, 0.375, 0.25, 0.625, 0.25, 0.625, 0.5, 0.375, 0.5, 0.375, 0.5, 0.625, 0.5, 0.625, 0.75, 0.375, 0.75, 0.375, 0.75, 0.625, 0.75, 0.625, 1.0, 0.375, 1.0, 0.125, 0.5, 0.375, 0.5, 0.375, 0.75, 0.125, 0.75, 0.625, 0.5, 0.875, 0.5, 0.875, 0.75, 0.625, 0.75])
me_cube_007.materials.append(mat_material_006)
me_cube_007.use_mirror_vertex_groups = False
me_cube_007.update()
me_cube_008 = bpy.data.meshes.new('Cube.008')
me_cube_008.from_pydata([(0.2786, 1.005, -0.8429), (0.2786, 1.005, 0.7009), (0.2786, 1.119, -0.8429), (0.2786, 1.119, 0.7009), (0.5875, 1.005, -0.8329), (0.5875, 1.005, 0.7009), (0.5875, 1.124, -0.8377), (0.5875, 1.119, 0.7009)], [], [(0, 1, 3, 2), (2, 3, 7, 6), (6, 7, 5, 4), (4, 5, 1, 0), (2, 6, 4, 0), (7, 3, 1, 5)])
_uv = me_cube_008.uv_layers.new(name='UVMap')
_uv.uv.foreach_set('vector', [0.375, 0.0, 0.625, 0.0, 0.625, 0.25, 0.375, 0.25, 0.375, 0.25, 0.625, 0.25, 0.625, 0.5, 0.375, 0.5, 0.375, 0.5, 0.625, 0.5, 0.625, 0.75, 0.375, 0.75, 0.375, 0.75, 0.625, 0.75, 0.625, 1.0, 0.375, 1.0, 0.125, 0.5, 0.375, 0.5, 0.375, 0.75, 0.125, 0.75, 0.625, 0.5, 0.875, 0.5, 0.875, 0.75, 0.625, 0.75])
me_cube_008.materials.append(mat_material_007)
me_cube_008.use_mirror_vertex_groups = False
me_cube_008.update()
me_cube_009 = bpy.data.meshes.new('Cube.009')
me_cube_009.from_pydata([(-0.3925, 0.9953, -0.8429), (-0.3951, 1.002, 0.7009), (-0.3954, 1.117, -0.8429), (-0.3954, 1.117, 0.7009), (-0.1455, 1.002, -0.8329), (-0.1484, 1.122, -0.8377), (-0.3925, 0.9953, -0.07098), (-0.3954, 1.117, -0.07098), (-0.3925, 0.9953, 0.315), (-0.3954, 1.117, 0.315), (-0.3954, 1.117, 0.122), (-0.1484, 1.127, 0.124), (-0.1455, 1.002, 0.1257), (-0.3925, 0.9953, 0.122), (0.2849, 1.119, 0.7009), (0.2851, 1.004, 0.7009), (0.2848, 1.125, 0.3163), (0.2875, 1.015, 0.3175), (0.2848, 1.128, 0.124), (0.2875, 1.015, 0.1257)], [], [(8, 1, 3, 9), (7, 10, 9, 3, 14, 16, 18, 11, 5, 2), (2, 5, 4, 0), (5, 11, 12, 4), (0, 6, 7, 2), (1, 15, 14, 3), (13, 8, 9, 10), (6, 13, 10, 7), (17, 15, 1, 8, 13, 6, 0, 4, 12, 19), (16, 14, 15, 17), (18, 16, 17, 19), (12, 11, 18, 19)])
_uv = me_cube_009.uv_layers.new(name='UVMap')
_uv.uv.foreach_set('vector', [0.5625, 0.0, 0.625, 0.0, 0.625, 0.25, 0.5625, 0.25, 0.5, 0.25, 0.5312, 0.25, 0.5625, 0.25, 0.625, 0.25, 0.625, 0.5, 0.5625, 0.5, 0.5312, 0.5, 0.5312, 0.5, 0.375, 0.5, 0.375, 0.25, 0.125, 0.5, 0.375, 0.5, 0.375, 0.75, 0.125, 0.75, 0.375, 0.5, 0.5312, 0.5, 0.5312, 0.75, 0.375, 0.75, 0.375, 0.0, 0.5, 0.0, 0.5, 0.25, 0.375, 0.25, 0.875, 0.75, 0.625, 0.75, 0.625, 0.5, 0.875, 0.5, 0.5312, 0.0, 0.5625, 0.0, 0.5625, 0.25, 0.5312, 0.25, 0.5, 0.0, 0.5312, 0.0, 0.5312, 0.25, 0.5, 0.25, 0.5625, 0.75, 0.625, 0.75, 0.625, 1.0, 0.5625, 1.0, 0.5312, 1.0, 0.5, 1.0, 0.375, 1.0, 0.375, 0.75, 0.5312, 0.75, 0.5312, 0.75, 0.5625, 0.5, 0.625, 0.5, 0.625, 0.75, 0.5625, 0.75, 0.5312, 0.5, 0.5625, 0.5, 0.5625, 0.75, 0.5312, 0.75, 0.5312, 0.75, 0.5312, 0.5, 0.5312, 0.5, 0.5312, 0.75])
me_cube_009.materials.append(mat_material_008)
me_cube_009.use_mirror_vertex_groups = False
me_cube_009.update()
me_cube_004 = bpy.data.meshes.new('Cube.004')
me_cube_004.from_pydata([(0.5981, 2.218, -0.8373), (0.5981, 2.218, 0.6923), (0.5981, 2.333, -0.8373), (0.5981, 2.333, 0.6923), (1.593, 2.218, -0.8373), (1.593, 2.218, 0.6923), (1.593, 2.333, -0.8373), (1.593, 2.333, 0.6923)], [], [(0, 1, 3, 2), (2, 3, 7, 6), (6, 7, 5, 4), (4, 5, 1, 0), (2, 6, 4, 0), (7, 3, 1, 5)])
_uv = me_cube_004.uv_layers.new(name='UVMap')
_uv.uv.foreach_set('vector', [0.375, 0.0, 0.625, 0.0, 0.625, 0.25, 0.375, 0.25, 0.375, 0.25, 0.625, 0.25, 0.625, 0.5, 0.375, 0.5, 0.375, 0.5, 0.625, 0.5, 0.625, 0.75, 0.375, 0.75, 0.375, 0.75, 0.625, 0.75, 0.625, 1.0, 0.375, 1.0, 0.125, 0.5, 0.375, 0.5, 0.375, 0.75, 0.125, 0.75, 0.625, 0.5, 0.875, 0.5, 0.875, 0.75, 0.625, 0.75])
me_cube_004.materials.append(mat_material_009)
me_cube_004.use_mirror_vertex_groups = False
me_cube_004.update()
me_cube_001 = bpy.data.meshes.new('Cube.001')
me_cube_001.from_pydata([(-2.394, -0.2053, -0.8429), (-2.394, -0.2053, 0.7009), (-2.394, -0.09048, -0.8429), (-2.394, -0.09048, 0.7009), (0.5928, -0.2053, -0.8329), (0.5928, -0.2053, 0.7009), (0.5928, -0.06507, -0.8377), (0.5928, -0.09048, 0.7009)], [], [(0, 1, 3, 2), (2, 3, 7, 6), (6, 7, 5, 4), (4, 5, 1, 0), (2, 6, 4, 0), (7, 3, 1, 5)])
_uv = me_cube_001.uv_layers.new(name='UVMap')
_uv.uv.foreach_set('vector', [0.375, 0.0, 0.625, 0.0, 0.625, 0.25, 0.375, 0.25, 0.375, 0.25, 0.625, 0.25, 0.625, 0.5, 0.375, 0.5, 0.375, 0.5, 0.625, 0.5, 0.625, 0.75, 0.375, 0.75, 0.375, 0.75, 0.625, 0.75, 0.625, 1.0, 0.375, 1.0, 0.125, 0.5, 0.375, 0.5, 0.375, 0.75, 0.125, 0.75, 0.625, 0.5, 0.875, 0.5, 0.875, 0.75, 0.625, 0.75])
me_cube_001.materials.append(mat_material_003)
me_cube_001.use_mirror_vertex_groups = False
me_cube_001.update()
me_cube_010 = bpy.data.meshes.new('Cube.010')
me_cube_010.from_pydata([(1.605, -4.077, -0.8426), (1.605, -4.077, 0.7012), (1.491, -4.077, -0.8426), (1.491, -4.077, 0.7012), (1.598, -1.454, -0.8426), (1.598, -1.454, 0.7012), (1.483, -1.455, -0.8426), (1.483, -1.455, 0.7012)], [], [(0, 1, 3, 2), (2, 3, 7, 6), (6, 7, 5, 4), (4, 5, 1, 0), (2, 6, 4, 0), (7, 3, 1, 5)])
_uv = me_cube_010.uv_layers.new(name='UVMap')
_uv.uv.foreach_set('vector', [0.375, 0.0, 0.625, 0.0, 0.625, 0.25, 0.375, 0.25, 0.375, 0.25, 0.625, 0.25, 0.625, 0.5, 0.375, 0.5, 0.375, 0.5, 0.625, 0.5, 0.625, 0.75, 0.375, 0.75, 0.375, 0.75, 0.625, 0.75, 0.625, 1.0, 0.375, 1.0, 0.125, 0.5, 0.375, 0.5, 0.375, 0.75, 0.125, 0.75, 0.625, 0.5, 0.875, 0.5, 0.875, 0.75, 0.625, 0.75])
me_cube_010.materials.append(mat_material_010)
me_cube_010.use_mirror_vertex_groups = False
me_cube_010.update()
me_cube_011 = bpy.data.meshes.new('Cube.011')
me_cube_011.from_pydata([(1.484, -1.513, -0.8324), (1.484, -1.513, 0.6972), (1.484, -1.398, -0.8324), (1.484, -1.398, 0.6972), (2.27, -1.513, -0.8324), (2.27, -1.513, 0.6972), (2.27, -1.398, -0.8324), (2.27, -1.398, 0.6972)], [], [(0, 1, 3, 2), (2, 3, 7, 6), (6, 7, 5, 4), (4, 5, 1, 0), (2, 6, 4, 0), (7, 3, 1, 5)])
_uv = me_cube_011.uv_layers.new(name='UVMap')
_uv.uv.foreach_set('vector', [0.375, 0.0, 0.625, 0.0, 0.625, 0.25, 0.375, 0.25, 0.375, 0.25, 0.625, 0.25, 0.625, 0.5, 0.375, 0.5, 0.375, 0.5, 0.625, 0.5, 0.625, 0.75, 0.375, 0.75, 0.375, 0.75, 0.625, 0.75, 0.625, 1.0, 0.375, 1.0, 0.125, 0.5, 0.375, 0.5, 0.375, 0.75, 0.125, 0.75, 0.625, 0.5, 0.875, 0.5, 0.875, 0.75, 0.625, 0.75])
me_cube_011.materials.append(mat_material_011)
me_cube_011.use_mirror_vertex_groups = False
me_cube_011.update()
me_cube_012 = bpy.data.meshes.new('Cube.012')
me_cube_012.from_pydata([(0.7067, 1.003, -0.8365), (0.7067, 1.003, 0.6954), (0.5935, 1.002, -0.8365), (0.5935, 1.002, 0.6954), (0.6991, 2.34, -0.8365), (0.6991, 2.34, 0.6954), (0.5859, 2.339, -0.8365), (0.5859, 2.339, 0.6954)], [], [(0, 1, 3, 2), (2, 3, 7, 6), (6, 7, 5, 4), (4, 5, 1, 0), (2, 6, 4, 0), (7, 3, 1, 5)])
_uv = me_cube_012.uv_layers.new(name='UVMap')
_uv.uv.foreach_set('vector', [0.375, 0.0, 0.625, 0.0, 0.625, 0.25, 0.375, 0.25, 0.375, 0.25, 0.625, 0.25, 0.625, 0.5, 0.375, 0.5, 0.375, 0.5, 0.625, 0.5, 0.625, 0.75, 0.375, 0.75, 0.375, 0.75, 0.625, 0.75, 0.625, 1.0, 0.375, 1.0, 0.125, 0.5, 0.375, 0.5, 0.375, 0.75, 0.125, 0.75, 0.625, 0.5, 0.875, 0.5, 0.875, 0.75, 0.625, 0.75])
me_cube_012.materials.append(mat_material_012)
me_cube_012.use_mirror_vertex_groups = False
me_cube_012.update()
me_cube_013 = bpy.data.meshes.new('Cube.013')
me_cube_013.from_pydata([(1.604, 1.112, -0.8365), (1.604, 1.112, 0.6954), (1.489, 1.111, -0.8365), (1.489, 1.111, 0.6954), (1.596, 2.322, -0.8365), (1.596, 2.322, 0.6954), (1.481, 2.321, -0.8365), (1.481, 2.321, 0.6954)], [], [(0, 1, 3, 2), (2, 3, 7, 6), (6, 7, 5, 4), (4, 5, 1, 0), (2, 6, 4, 0), (7, 3, 1, 5)])
_uv = me_cube_013.uv_layers.new(name='UVMap')
_uv.uv.foreach_set('vector', [0.375, 0.0, 0.625, 0.0, 0.625, 0.25, 0.375, 0.25, 0.375, 0.25, 0.625, 0.25, 0.625, 0.5, 0.375, 0.5, 0.375, 0.5, 0.625, 0.5, 0.625, 0.75, 0.375, 0.75, 0.375, 0.75, 0.625, 0.75, 0.625, 1.0, 0.375, 1.0, 0.125, 0.5, 0.375, 0.5, 0.375, 0.75, 0.125, 0.75, 0.625, 0.5, 0.875, 0.5, 0.875, 0.75, 0.625, 0.75])
me_cube_013.materials.append(mat_material_013)
me_cube_013.use_mirror_vertex_groups = False
me_cube_013.update()
me_cube_014 = bpy.data.meshes.new('Cube.014')
me_cube_014.from_pydata([(1.484, 0.9982, 0.7066), (1.484, 0.9982, 1.828), (1.484, 1.113, 0.7066), (1.484, 1.113, 1.828), (2.26, 0.9982, 0.7066), (2.26, 0.9982, 1.828), (2.26, 1.113, 0.7066), (2.26, 1.113, 1.828)], [], [(0, 1, 3, 2), (2, 3, 7, 6), (6, 7, 5, 4), (4, 5, 1, 0), (2, 6, 4, 0), (7, 3, 1, 5)])
_uv = me_cube_014.uv_layers.new(name='UVMap')
_uv.uv.foreach_set('vector', [0.375, 0.0, 0.625, 0.0, 0.625, 0.25, 0.375, 0.25, 0.375, 0.25, 0.625, 0.25, 0.625, 0.5, 0.375, 0.5, 0.375, 0.5, 0.625, 0.5, 0.625, 0.75, 0.375, 0.75, 0.375, 0.75, 0.625, 0.75, 0.625, 1.0, 0.375, 1.0, 0.125, 0.5, 0.375, 0.5, 0.375, 0.75, 0.125, 0.75, 0.625, 0.5, 0.875, 0.5, 0.875, 0.75, 0.625, 0.75])
me_cube_014.materials.append(mat_material_014)
me_cube_014.use_mirror_vertex_groups = False
me_cube_014.update()
me_cube_017 = bpy.data.meshes.new('Cube.017')
me_cube_017.from_pydata([], [], [])
_uv = me_cube_017.uv_layers.new(name='UVMap')
_uv.uv.foreach_set('vector', [])
me_cube_017.materials.append(mat_material_017)
me_cube_017.use_mirror_vertex_groups = False
me_cube_017.update()
me_cube_018 = bpy.data.meshes.new('Cube.018')
me_cube_018.from_pydata([(1.604, 1.112, 0.7024), (1.604, 1.112, 1.826), (1.489, 1.111, 0.7024), (1.489, 1.111, 1.826), (1.596, 2.322, 0.7024), (1.596, 2.322, 1.826), (1.481, 2.321, 0.7024), (1.481, 2.321, 1.826)], [], [(0, 1, 3, 2), (2, 3, 7, 6), (6, 7, 5, 4), (4, 5, 1, 0), (2, 6, 4, 0), (7, 3, 1, 5)])
_uv = me_cube_018.uv_layers.new(name='UVMap')
_uv.uv.foreach_set('vector', [0.375, 0.0, 0.625, 0.0, 0.625, 0.25, 0.375, 0.25, 0.375, 0.25, 0.625, 0.25, 0.625, 0.5, 0.375, 0.5, 0.375, 0.5, 0.625, 0.5, 0.625, 0.75, 0.375, 0.75, 0.375, 0.75, 0.625, 0.75, 0.625, 1.0, 0.375, 1.0, 0.125, 0.5, 0.375, 0.5, 0.375, 0.75, 0.125, 0.75, 0.625, 0.5, 0.875, 0.5, 0.875, 0.75, 0.625, 0.75])
me_cube_018.materials.append(mat_material_018)
me_cube_018.use_mirror_vertex_groups = False
me_cube_018.update()
me_cube_019 = bpy.data.meshes.new('Cube.019')
me_cube_019.from_pydata([(0.7067, 1.003, 0.7024), (0.7067, 1.003, 1.826), (0.5935, 1.002, 0.7024), (0.5935, 1.002, 1.826), (0.6991, 2.34, 0.7024), (0.6991, 2.34, 1.826), (0.5859, 2.339, 0.7024), (0.5859, 2.339, 1.826)], [], [(0, 1, 3, 2), (2, 3, 7, 6), (6, 7, 5, 4), (4, 5, 1, 0), (2, 6, 4, 0), (7, 3, 1, 5)])
_uv = me_cube_019.uv_layers.new(name='UVMap')
_uv.uv.foreach_set('vector', [0.375, 0.0, 0.625, 0.0, 0.625, 0.25, 0.375, 0.25, 0.375, 0.25, 0.625, 0.25, 0.625, 0.5, 0.375, 0.5, 0.375, 0.5, 0.625, 0.5, 0.625, 0.75, 0.375, 0.75, 0.375, 0.75, 0.625, 0.75, 0.625, 1.0, 0.375, 1.0, 0.125, 0.5, 0.375, 0.5, 0.375, 0.75, 0.125, 0.75, 0.625, 0.5, 0.875, 0.5, 0.875, 0.75, 0.625, 0.75])
me_cube_019.materials.append(mat_material_019)
me_cube_019.use_mirror_vertex_groups = False
me_cube_019.update()
me_cube_020 = bpy.data.meshes.new('Cube.020')
me_cube_020.from_pydata([], [], [])
_uv = me_cube_020.uv_layers.new(name='UVMap')
_uv.uv.foreach_set('vector', [])
me_cube_020.materials.append(mat_material_020)
me_cube_020.use_mirror_vertex_groups = False
me_cube_020.update()
me_cube_021 = bpy.data.meshes.new('Cube.021')
me_cube_021.from_pydata([], [], [])
_uv = me_cube_021.uv_layers.new(name='UVMap')
_uv.uv.foreach_set('vector', [])
me_cube_021.materials.append(mat_material_021)
me_cube_021.use_mirror_vertex_groups = False
me_cube_021.update()
me_cube_025 = bpy.data.meshes.new('Cube.025')
me_cube_025.from_pydata([(0.5981, 2.218, 0.7017), (0.5981, 2.218, 1.823), (0.5981, 2.333, 0.7017), (0.5981, 2.333, 1.823), (1.593, 2.218, 0.7017), (1.593, 2.218, 1.823), (1.593, 2.333, 0.7017), (1.593, 2.333, 1.823)], [], [(0, 1, 3, 2), (2, 3, 7, 6), (6, 7, 5, 4), (4, 5, 1, 0), (2, 6, 4, 0), (7, 3, 1, 5)])
_uv = me_cube_025.uv_layers.new(name='UVMap')
_uv.uv.foreach_set('vector', [0.375, 0.0, 0.625, 0.0, 0.625, 0.25, 0.375, 0.25, 0.375, 0.25, 0.625, 0.25, 0.625, 0.5, 0.375, 0.5, 0.375, 0.5, 0.625, 0.5, 0.625, 0.75, 0.375, 0.75, 0.375, 0.75, 0.625, 0.75, 0.625, 1.0, 0.375, 1.0, 0.125, 0.5, 0.375, 0.5, 0.375, 0.75, 0.125, 0.75, 0.625, 0.5, 0.875, 0.5, 0.875, 0.75, 0.625, 0.75])
me_cube_025.materials.append(mat_material_022)
me_cube_025.use_mirror_vertex_groups = False
me_cube_025.update()
me_cube_022 = bpy.data.meshes.new('Cube.022')
me_cube_022.from_pydata([(-0.3988, 1.005, 0.6961), (-0.3988, 1.005, 1.831), (-0.3988, 1.119, 0.6961), (-0.3988, 1.119, 1.831), (0.5875, 1.005, 0.7061), (0.5875, 1.005, 1.831), (0.5875, 1.124, 0.7013), (0.5875, 1.119, 1.831)], [], [(0, 1, 3, 2), (2, 3, 7, 6), (6, 7, 5, 4), (4, 5, 1, 0), (2, 6, 4, 0), (7, 3, 1, 5)])
_uv = me_cube_022.uv_layers.new(name='UVMap')
_uv.uv.foreach_set('vector', [0.375, 0.0, 0.625, 0.0, 0.625, 0.25, 0.375, 0.25, 0.375, 0.25, 0.625, 0.25, 0.625, 0.5, 0.375, 0.5, 0.375, 0.5, 0.625, 0.5, 0.625, 0.75, 0.375, 0.75, 0.375, 0.75, 0.625, 0.75, 0.625, 1.0, 0.375, 1.0, 0.125, 0.5, 0.375, 0.5, 0.375, 0.75, 0.125, 0.75, 0.625, 0.5, 0.875, 0.5, 0.875, 0.75, 0.625, 0.75])
me_cube_022.materials.append(mat_material_023)
me_cube_022.use_mirror_vertex_groups = False
me_cube_022.update()
me_cube_023 = bpy.data.meshes.new('Cube.023')
me_cube_023.from_pydata([(-0.2821, -0.0975, 0.6964), (-0.2821, -0.0975, 1.832), (-0.3969, -0.09835, 0.6964), (-0.3969, -0.09835, 1.832), (-0.2897, 1.113, 0.6964), (-0.2897, 1.113, 1.832), (-0.4045, 1.112, 0.6964), (-0.4045, 1.112, 1.832)], [], [(0, 1, 3, 2), (2, 3, 7, 6), (6, 7, 5, 4), (4, 5, 1, 0), (2, 6, 4, 0), (7, 3, 1, 5)])
_uv = me_cube_023.uv_layers.new(name='UVMap')
_uv.uv.foreach_set('vector', [0.375, 0.0, 0.625, 0.0, 0.625, 0.25, 0.375, 0.25, 0.375, 0.25, 0.625, 0.25, 0.625, 0.5, 0.375, 0.5, 0.375, 0.5, 0.625, 0.5, 0.625, 0.75, 0.375, 0.75, 0.375, 0.75, 0.625, 0.75, 0.625, 1.0, 0.375, 1.0, 0.125, 0.5, 0.375, 0.5, 0.375, 0.75, 0.125, 0.75, 0.625, 0.5, 0.875, 0.5, 0.875, 0.75, 0.625, 0.75])
me_cube_023.materials.append(mat_material_024)
me_cube_023.use_mirror_vertex_groups = False
me_cube_023.update()
me_cube_024 = bpy.data.meshes.new('Cube.024')
me_cube_024.from_pydata([(-2.28, -4.073, 0.6964), (-2.28, -4.073, 1.832), (-2.395, -4.074, 0.6964), (-2.395, -4.074, 1.832), (-2.288, -0.08886, 0.6964), (-2.288, -0.08886, 1.832), (-2.403, -0.08967, 0.6964), (-2.403, -0.08967, 1.832)], [], [(0, 1, 3, 2), (2, 3, 7, 6), (6, 7, 5, 4), (4, 5, 1, 0), (2, 6, 4, 0), (7, 3, 1, 5)])
_uv = me_cube_024.uv_layers.new(name='UVMap')
_uv.uv.foreach_set('vector', [0.375, 0.0, 0.625, 0.0, 0.625, 0.25, 0.375, 0.25, 0.375, 0.25, 0.625, 0.25, 0.625, 0.5, 0.375, 0.5, 0.375, 0.5, 0.625, 0.5, 0.625, 0.75, 0.375, 0.75, 0.375, 0.75, 0.625, 0.75, 0.625, 1.0, 0.375, 1.0, 0.125, 0.5, 0.375, 0.5, 0.375, 0.75, 0.125, 0.75, 0.625, 0.5, 0.875, 0.5, 0.875, 0.75, 0.625, 0.75])
me_cube_024.materials.append(mat_material_025)
me_cube_024.use_mirror_vertex_groups = False
me_cube_024.update()
me_cube_026 = bpy.data.meshes.new('Cube.026')
me_cube_026.from_pydata([(2.28, -4.079, 0.7057), (2.28, -4.079, 1.83), (2.165, -4.08, 0.7057), (2.165, -4.08, 1.83), (2.272, 1.115, 0.7057), (2.272, 1.115, 1.83), (2.158, 1.114, 0.7057), (2.158, 1.114, 1.83)], [], [(0, 1, 3, 2), (2, 3, 7, 6), (6, 7, 5, 4), (4, 5, 1, 0), (2, 6, 4, 0), (7, 3, 1, 5)])
_uv = me_cube_026.uv_layers.new(name='UVMap')
_uv.uv.foreach_set('vector', [0.375, 0.0, 0.625, 0.0, 0.625, 0.25, 0.375, 0.25, 0.375, 0.25, 0.625, 0.25, 0.625, 0.5, 0.375, 0.5, 0.375, 0.5, 0.625, 0.5, 0.625, 0.75, 0.375, 0.75, 0.375, 0.75, 0.625, 0.75, 0.625, 1.0, 0.375, 1.0, 0.125, 0.5, 0.375, 0.5, 0.375, 0.75, 0.125, 0.75, 0.625, 0.5, 0.875, 0.5, 0.875, 0.75, 0.625, 0.75])
me_cube_026.materials.append(mat_material_027)
me_cube_026.use_mirror_vertex_groups = False
me_cube_026.update()
me_cube_027 = bpy.data.meshes.new('Cube.027')
me_cube_027.from_pydata([(-2.394, -4.079, 0.6961), (-2.394, -4.079, 1.831), (-2.394, -3.957, 0.6961), (-2.394, -3.957, 1.831), (2.279, -4.079, 0.7061), (2.279, -4.079, 1.831), (2.279, -3.932, 0.7013), (2.279, -3.957, 1.831)], [], [(0, 1, 3, 2), (2, 3, 7, 6), (6, 7, 5, 4), (4, 5, 1, 0), (2, 6, 4, 0), (7, 3, 1, 5)])
_uv = me_cube_027.uv_layers.new(name='UVMap')
_uv.uv.foreach_set('vector', [0.375, 0.0, 0.625, 0.0, 0.625, 0.25, 0.375, 0.25, 0.375, 0.25, 0.625, 0.25, 0.625, 0.5, 0.375, 0.5, 0.375, 0.5, 0.625, 0.5, 0.625, 0.75, 0.375, 0.75, 0.375, 0.75, 0.625, 0.75, 0.625, 1.0, 0.375, 1.0, 0.125, 0.5, 0.375, 0.5, 0.375, 0.75, 0.125, 0.75, 0.625, 0.5, 0.875, 0.5, 0.875, 0.75, 0.625, 0.75])
me_cube_027.materials.append(mat_material_028)
me_cube_027.use_mirror_vertex_groups = False
me_cube_027.update()
me_cube_028 = bpy.data.meshes.new('Cube.028')
me_cube_028.from_pydata([(-2.394, -0.2053, 0.6961), (-2.394, -0.2053, 1.831), (-2.394, -0.09048, 0.6961), (-2.394, -0.09048, 1.831), (-0.2791, -0.2053, 0.7061), (-0.2791, -0.2053, 1.831), (-0.2791, -0.06507, 0.7013), (-0.2791, -0.09048, 1.831)], [], [(0, 1, 3, 2), (2, 3, 7, 6), (6, 7, 5, 4), (4, 5, 1, 0), (2, 6, 4, 0), (7, 3, 1, 5)])
_uv = me_cube_028.uv_layers.new(name='UVMap')
_uv.uv.foreach_set('vector', [0.375, 0.0, 0.625, 0.0, 0.625, 0.25, 0.375, 0.25, 0.375, 0.25, 0.625, 0.25, 0.625, 0.5, 0.375, 0.5, 0.375, 0.5, 0.625, 0.5, 0.625, 0.75, 0.375, 0.75, 0.375, 0.75, 0.625, 0.75, 0.625, 1.0, 0.375, 1.0, 0.125, 0.5, 0.375, 0.5, 0.375, 0.75, 0.125, 0.75, 0.625, 0.5, 0.875, 0.5, 0.875, 0.75, 0.625, 0.75])
me_cube_028.materials.append(mat_material_026)
me_cube_028.use_mirror_vertex_groups = False
me_cube_028.update()
me_cube_016 = bpy.data.meshes.new('Cube.016')
me_cube_016.from_pydata([(1.594, 0.3471, -0.8342), (1.594, -1.42, 0.6322), (1.594, 0.4216, -0.8364), (1.594, -1.403, 0.7016), (2.26, 0.3471, -0.8342), (2.26, -1.42, 0.6322), (2.26, 0.4216, -0.8364), (2.26, -1.403, 0.7016)], [], [(0, 1, 3, 2), (2, 3, 7, 6), (6, 7, 5, 4), (4, 5, 1, 0), (2, 6, 4, 0), (7, 3, 1, 5)])
_uv = me_cube_016.uv_layers.new(name='UVMap')
_uv.uv.foreach_set('vector', [0.375, 0.0, 0.625, 0.0, 0.625, 0.25, 0.375, 0.25, 0.375, 0.25, 0.625, 0.25, 0.625, 0.5, 0.375, 0.5, 0.375, 0.5, 0.625, 0.5, 0.625, 0.75, 0.375, 0.75, 0.375, 0.75, 0.625, 0.75, 0.625, 1.0, 0.375, 1.0, 0.125, 0.5, 0.375, 0.5, 0.375, 0.75, 0.125, 0.75, 0.625, 0.5, 0.875, 0.5, 0.875, 0.75, 0.625, 0.75])
me_cube_016.materials.append(mat_material_016)
me_cube_016.use_mirror_vertex_groups = False
me_cube_016.update()

# ---- objects
ob_bottom = bpy.data.objects.new('Bottom', me_cube)
ob_top = bpy.data.objects.new('Top', me_cube_015)
ob_top_001 = bpy.data.objects.new('Top.001', me_cube_029)
ob_cube_002 = bpy.data.objects.new('Cube.002', me_cube_002)
ob_cube_003 = bpy.data.objects.new('Cube.003', me_cube_003)
ob_cube_004 = bpy.data.objects.new('Cube.004', me_cube_005)
ob_cube_005 = bpy.data.objects.new('Cube.005', me_cube_006)
ob_cube_006 = bpy.data.objects.new('Cube.006', me_cube_007)
ob_cube_007 = bpy.data.objects.new('Cube.007', me_cube_008)
ob_cube_008 = bpy.data.objects.new('Cube.008', me_cube_009)
ob_cube_009 = bpy.data.objects.new('Cube.009', me_cube_004)
ob_cube_001 = bpy.data.objects.new('Cube.001', me_cube_001)
ob_cube_010 = bpy.data.objects.new('Cube.010', me_cube_010)
ob_cube_011 = bpy.data.objects.new('Cube.011', me_cube_011)
ob_cube_012 = bpy.data.objects.new('Cube.012', me_cube_012)
ob_cube_013 = bpy.data.objects.new('Cube.013', me_cube_013)
ob_cube_014 = bpy.data.objects.new('Cube.014', me_cube_014)
ob_cube_016 = bpy.data.objects.new('Cube.016', me_cube_017)
ob_cube_017 = bpy.data.objects.new('Cube.017', me_cube_018)
ob_cube_018 = bpy.data.objects.new('Cube.018', me_cube_019)
ob_cube_019 = bpy.data.objects.new('Cube.019', me_cube_020)
ob_cube_020 = bpy.data.objects.new('Cube.020', me_cube_021)
ob_cube_021 = bpy.data.objects.new('Cube.021', me_cube_025)
ob_cube_022 = bpy.data.objects.new('Cube.022', me_cube_022)
ob_cube_023 = bpy.data.objects.new('Cube.023', me_cube_023)
ob_cube_024 = bpy.data.objects.new('Cube.024', me_cube_024)
ob_cube_025 = bpy.data.objects.new('Cube.025', me_cube_026)
ob_cube_026 = bpy.data.objects.new('Cube.026', me_cube_027)
ob_cube_027 = bpy.data.objects.new('Cube.027', me_cube_028)
ob_cube_015 = bpy.data.objects.new('Cube.015', me_cube_016)

# ---- transforms, parenting, visibility, modifiers, constraints
ob_bottom.location = (0.0, 0.0, 0.991)
ob_bottom.lock_rotations_4d = False
ob_bottom.empty_display_type = 'ARROWS'
ob_bottom.hide_select = True
ob_bottom.lineart.crease_threshold = 0.0
ob_top.location = (0.0, 0.0, 0.991)
ob_top.lock_rotations_4d = False
ob_top.empty_display_type = 'ARROWS'
ob_top.lineart.crease_threshold = 0.0
ob_top_001.location = (0.0, 0.0, 0.991)
ob_top_001.lock_rotations_4d = False
ob_top_001.empty_display_type = 'ARROWS'
ob_top_001.lineart.crease_threshold = 0.0
ob_cube_002.location = (0.0, 0.0, 0.991)
ob_cube_002.lock_rotations_4d = False
ob_cube_002.empty_display_type = 'ARROWS'
ob_cube_002.lineart.crease_threshold = 0.0
ob_cube_003.location = (0.0, 0.0, 0.991)
ob_cube_003.lock_rotations_4d = False
ob_cube_003.empty_display_type = 'ARROWS'
ob_cube_003.lineart.crease_threshold = 0.0
ob_cube_004.location = (0.0, 0.0, 0.991)
ob_cube_004.lock_rotations_4d = False
ob_cube_004.empty_display_type = 'ARROWS'
ob_cube_004.lineart.crease_threshold = 0.0
ob_cube_005.location = (0.0, 0.0, 0.991)
ob_cube_005.lock_rotations_4d = False
ob_cube_005.empty_display_type = 'ARROWS'
ob_cube_005.lineart.crease_threshold = 0.0
ob_cube_006.location = (0.0, 0.0, 0.991)
ob_cube_006.lock_rotations_4d = False
ob_cube_006.empty_display_type = 'ARROWS'
ob_cube_006.lineart.crease_threshold = 0.0
ob_cube_007.location = (0.0, 0.0, 0.991)
ob_cube_007.lock_rotations_4d = False
ob_cube_007.empty_display_type = 'ARROWS'
ob_cube_007.lineart.crease_threshold = 0.0
ob_cube_008.location = (0.0, 0.0, 0.991)
ob_cube_008.lock_rotations_4d = False
ob_cube_008.empty_display_type = 'ARROWS'
ob_cube_008.lineart.crease_threshold = 0.0
ob_cube_009.location = (0.0, 0.0, 0.991)
ob_cube_009.lock_rotations_4d = False
ob_cube_009.empty_display_type = 'ARROWS'
ob_cube_009.lineart.crease_threshold = 0.0
ob_cube_001.location = (0.0, 0.0, 0.991)
ob_cube_001.lock_rotations_4d = False
ob_cube_001.empty_display_type = 'ARROWS'
ob_cube_001.lineart.crease_threshold = 0.0
ob_cube_010.location = (0.0, 0.0, 0.991)
ob_cube_010.lock_rotations_4d = False
ob_cube_010.empty_display_type = 'ARROWS'
ob_cube_010.lineart.crease_threshold = 0.0
ob_cube_011.location = (0.0, 0.0, 0.991)
ob_cube_011.lock_rotations_4d = False
ob_cube_011.empty_display_type = 'ARROWS'
ob_cube_011.lineart.crease_threshold = 0.0
ob_cube_012.location = (0.0, 0.0, 0.991)
ob_cube_012.lock_rotations_4d = False
ob_cube_012.empty_display_type = 'ARROWS'
ob_cube_012.lineart.crease_threshold = 0.0
ob_cube_013.location = (0.0, 0.0, 0.991)
ob_cube_013.lock_rotations_4d = False
ob_cube_013.empty_display_type = 'ARROWS'
ob_cube_013.lineart.crease_threshold = 0.0
ob_cube_014.location = (0.0, 0.0, 0.991)
ob_cube_014.lock_rotations_4d = False
ob_cube_014.empty_display_type = 'ARROWS'
ob_cube_014.lineart.crease_threshold = 0.0
ob_cube_016.location = (0.0, 0.0, 0.991)
ob_cube_016.lock_rotations_4d = False
ob_cube_016.empty_display_type = 'ARROWS'
ob_cube_016.lineart.crease_threshold = 0.0
ob_cube_017.location = (0.0, 0.0, 0.991)
ob_cube_017.lock_rotations_4d = False
ob_cube_017.empty_display_type = 'ARROWS'
ob_cube_017.lineart.crease_threshold = 0.0
ob_cube_018.location = (0.0, 0.0, 0.991)
ob_cube_018.lock_rotations_4d = False
ob_cube_018.empty_display_type = 'ARROWS'
ob_cube_018.lineart.crease_threshold = 0.0
ob_cube_019.location = (0.0, 0.0, 0.991)
ob_cube_019.lock_rotations_4d = False
ob_cube_019.empty_display_type = 'ARROWS'
ob_cube_019.lineart.crease_threshold = 0.0
ob_cube_020.location = (0.0, 0.0, 0.991)
ob_cube_020.lock_rotations_4d = False
ob_cube_020.empty_display_type = 'ARROWS'
ob_cube_020.lineart.crease_threshold = 0.0
ob_cube_021.location = (0.0, 0.0, 0.991)
ob_cube_021.lock_rotations_4d = False
ob_cube_021.empty_display_type = 'ARROWS'
ob_cube_021.lineart.crease_threshold = 0.0
ob_cube_022.location = (0.0, 0.0, 0.991)
ob_cube_022.lock_rotations_4d = False
ob_cube_022.empty_display_type = 'ARROWS'
ob_cube_022.lineart.crease_threshold = 0.0
ob_cube_023.location = (0.0, 0.0, 0.991)
ob_cube_023.lock_rotations_4d = False
ob_cube_023.empty_display_type = 'ARROWS'
ob_cube_023.lineart.crease_threshold = 0.0
ob_cube_024.location = (0.0, 0.0, 0.991)
ob_cube_024.lock_rotations_4d = False
ob_cube_024.empty_display_type = 'ARROWS'
ob_cube_024.lineart.crease_threshold = 0.0
ob_cube_025.location = (0.0, 0.0, 0.991)
ob_cube_025.lock_rotations_4d = False
ob_cube_025.empty_display_type = 'ARROWS'
ob_cube_025.lineart.crease_threshold = 0.0
ob_cube_026.location = (0.0, 0.0, 0.991)
ob_cube_026.lock_rotations_4d = False
ob_cube_026.empty_display_type = 'ARROWS'
ob_cube_026.lineart.crease_threshold = 0.0
ob_cube_027.location = (0.0, 0.0, 0.991)
ob_cube_027.lock_rotations_4d = False
ob_cube_027.empty_display_type = 'ARROWS'
ob_cube_027.lineart.crease_threshold = 0.0
ob_cube_015.location = (0.0, 0.0, 0.991)
ob_cube_015.lock_rotations_4d = False
ob_cube_015.empty_display_type = 'ARROWS'
ob_cube_015.lineart.crease_threshold = 0.0

# ---- collection membership
col_floor.objects.link(ob_bottom)
col_floor.objects.link(ob_top)
col_floor.objects.link(ob_top_001)
col_wall.objects.link(ob_cube_002)
col_wall.objects.link(ob_cube_003)
col_wall.objects.link(ob_cube_004)
col_wall.objects.link(ob_cube_005)
col_wall.objects.link(ob_cube_006)
col_wall.objects.link(ob_cube_007)
col_wall.objects.link(ob_cube_008)
col_wall.objects.link(ob_cube_009)
col_wall.objects.link(ob_cube_001)
col_wall.objects.link(ob_cube_010)
col_wall.objects.link(ob_cube_011)
col_wall.objects.link(ob_cube_012)
col_wall.objects.link(ob_cube_013)
col_wall.objects.link(ob_cube_014)
col_second_wall.objects.link(ob_cube_016)
col_second_wall.objects.link(ob_cube_017)
col_second_wall.objects.link(ob_cube_018)
col_second_wall.objects.link(ob_cube_019)
col_second_wall.objects.link(ob_cube_020)
col_second_wall.objects.link(ob_cube_021)
col_second_wall.objects.link(ob_cube_022)
col_second_wall.objects.link(ob_cube_023)
col_second_wall.objects.link(ob_cube_024)
col_second_wall.objects.link(ob_cube_025)
col_second_wall.objects.link(ob_cube_026)
col_second_wall.objects.link(ob_cube_027)
col_stair.objects.link(ob_cube_015)

# ---- scene / render settings (as saved in the file)
scene.frame_start = 1; scene.frame_end = 250; scene.frame_set(1)
scene.render.engine = 'BLENDER_EEVEE_NEXT'
bpy.context.view_layer.update()

# ---- added for rendering (the .blend has no active camera and no usable light): camera, sun
cam_auto = bpy.data.cameras.new('AutoCamera')
cam_auto.lens = 50.0
cam_auto.sensor_width = 36.0
cam_auto.clip_end = 1000.0
ob_auto_camera = bpy.data.objects.new('AutoCamera', cam_auto)
scene.collection.objects.link(ob_auto_camera)
ob_auto_camera.location = (7.69583, -10.1793, 7.69149)
ob_auto_camera.rotation_euler = (1.09748, -7.21219e-08, 0.694738)
scene.camera = ob_auto_camera
light_auto_sun = bpy.data.lights.new('AutoSun', 'SUN')
light_auto_sun.energy = 3.0
light_auto_sun.angle = 0.0523599
ob_auto_sun = bpy.data.objects.new('AutoSun', light_auto_sun)
scene.collection.objects.link(ob_auto_sun)
ob_auto_sun.rotation_euler = (0.872665, 0.174533, 0.523599)
bpy.context.view_layer.update()
